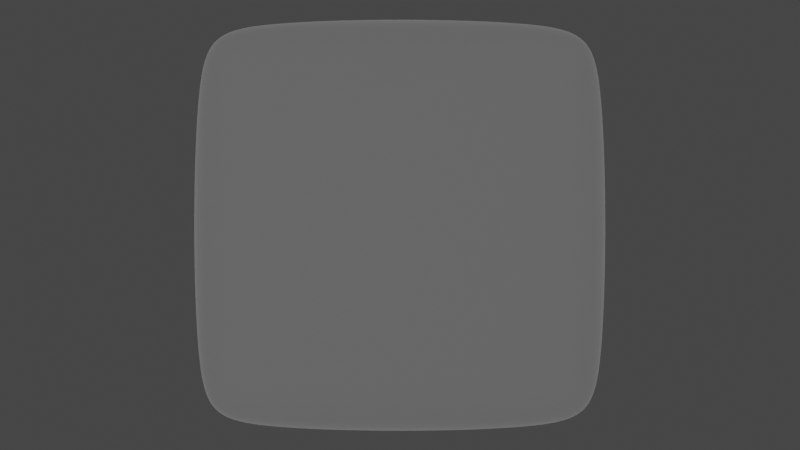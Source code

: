 # Source: xpBar.blend  (saved by Blender 3.3.6; exported with 4.5.12 LTS)
import bpy
from mathutils import Matrix  # noqa: F401  (used for matrix-valued properties, if any)

bpy.ops.wm.read_factory_settings(use_empty=True)
scene = bpy.context.scene
scene.name = 'Scene'

# ---- collections
col_collection = bpy.data.collections.new('Collection'); scene.collection.children.link(col_collection)

# ---- materials (node trees are filled in below, after node groups)
mat_material_001 = bpy.data.materials.new('Material.001')
mat_material_001.use_transparent_shadow = False

# ---- material node trees
mat_material_001.use_nodes = True; mat_material_001.node_tree.nodes.clear()
_N = mat_material_001.node_tree.nodes; _L = mat_material_001.node_tree.links
n0 = _N.new('ShaderNodeOutputMaterial'); n0.name = 'Material Output'; n0.location = (300, 300)
n1 = _N.new('ShaderNodeBsdfPrincipled'); n1.name = 'Principled BSDF'; n1.location = (10, 300)
n1.distribution = 'GGX'
n1.subsurface_method = 'RANDOM_WALK_SKIN'
n1.inputs[1].default_value = 1.0
n1.inputs[2].default_value = 1.0
n1.inputs[3].default_value = 1.45
n1.inputs[8].default_value = 1.0
n1.inputs[10].default_value = 1.0
n1.inputs[11].default_value = 1.0
n1.inputs[12].default_value = 1.0
n1.inputs[13].default_value = 1.0
n1.inputs[27].default_value = (0.0, 0.0, 0.0, 1.0)
n1.inputs[28].default_value = 1.0
_L.new(n1.outputs[0], n0.inputs[0])
n0.is_active_output = True

# ---- world
world_world = bpy.data.worlds.new('World'); scene.world = world_world
world_world.use_nodes = True; world_world.node_tree.nodes.clear()
_N = world_world.node_tree.nodes; _L = world_world.node_tree.links
n0 = _N.new('ShaderNodeOutputWorld'); n0.name = 'World Output'; n0.location = (300, 300)
n1 = _N.new('ShaderNodeBackground'); n1.name = 'Background'; n1.location = (10, 300)
n1.inputs[0].default_value = (0.05088, 0.05088, 0.05088, 1.0)
_L.new(n1.outputs[0], n0.inputs[0])
n0.is_active_output = True
world_world.color = (0.05088, 0.05088, 0.05088)
world_world.use_sun_shadow = False
world_world.sun_shadow_jitter_overblur = 0.0

# ---- cameras
cam_camera_001 = bpy.data.cameras.new('Camera.001')

# ---- lights
light_area = bpy.data.lights.new('Area', 'AREA')
light_area.transmission_factor = 0.0
light_area.energy = 114.3
light_area.shadow_soft_size = 8.528
light_area.shadow_maximum_resolution = 0.006
light_area.use_absolute_resolution = True
light_area.size = 8.528
light_area.size_y = 1.0

# ---- meshes
me_cube_001 = bpy.data.meshes.new('Cube.001')
me_cube_001.from_pydata([(-1.0, -1.0, -1.0), (-1.0, -1.0, 1.0), (-1.0, 1.0, -1.0), (-1.0, 1.0, 1.0), (1.0, -1.0, -1.0), (1.0, -1.0, 1.0), (1.0, 1.0, -1.0), (1.0, 1.0, 1.0)], [], [(0, 1, 3, 2), (2, 3, 7, 6), (6, 7, 5, 4), (4, 5, 1, 0), (2, 6, 4, 0), (7, 3, 1, 5)])
me_cube_001.polygons.foreach_set('use_smooth', [True] * 6)
_uv = me_cube_001.uv_layers.new(name='UVMap')
_uv.uv.foreach_set('vector', [0.375, 0.0, 0.625, 0.0, 0.625, 0.25, 0.375, 0.25, 0.375, 0.25, 0.625, 0.25, 0.625, 0.5, 0.375, 0.5, 0.375, 0.5, 0.625, 0.5, 0.625, 0.75, 0.375, 0.75, 0.375, 0.75, 0.625, 0.75, 0.625, 1.0, 0.375, 1.0, 0.125, 0.5, 0.375, 0.5, 0.375, 0.75, 0.125, 0.75, 0.625, 0.5, 0.875, 0.5, 0.875, 0.75, 0.625, 0.75])
me_cube_001.materials.append(mat_material_001)
me_cube_001.update()

# ---- objects
ob_cube = bpy.data.objects.new('Cube', me_cube_001)
ob_area = bpy.data.objects.new('Area', light_area)
ob_camera = bpy.data.objects.new('Camera', cam_camera_001)

# ---- transforms, parenting, visibility, modifiers, constraints
ob_cube.location = (0.0, 0.0, 0.0)
_m = ob_cube.modifiers.new('Bevel', 'BEVEL')
_m.width = 0.21
_m.width_pct = 0.21
_m = ob_cube.modifiers.new('Subdivision', 'SUBSURF')
_m.levels = 6
_m.render_levels = 6
ob_area.location = (-3.055, -0.009807, 0.009807)
ob_area.rotation_euler = (1.574, -1.399, -1.596)
ob_camera.location = (-5.766, 0.0, 0.0)
ob_camera.rotation_euler = (1.571, -0.0, -1.571)

# ---- collection membership
col_collection.objects.link(ob_cube)
col_collection.objects.link(ob_area)
col_collection.objects.link(ob_camera)

# ---- scene / render settings (as saved in the file)
scene.camera = ob_camera
scene.frame_start = 1; scene.frame_end = 250; scene.frame_set(1)
scene.render.engine = 'BLENDER_EEVEE_NEXT'
scene.cycles.sampling_pattern = 'TABULATED_SOBOL'
scene.cycles.use_light_tree = False
scene.view_settings.view_transform = 'Filmic'
bpy.context.view_layer.update()
